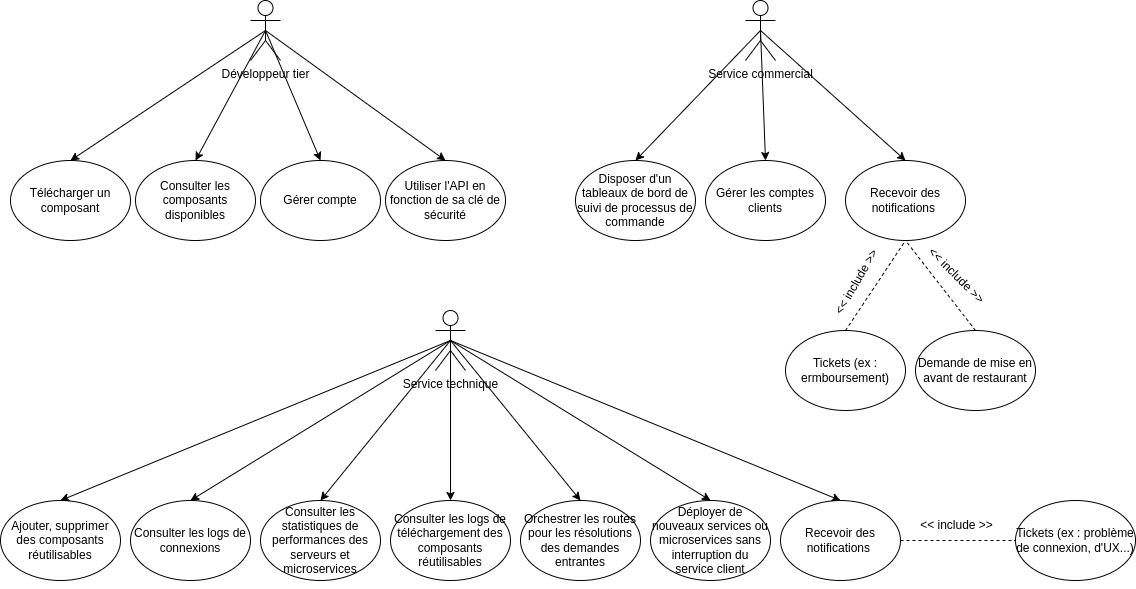

The diagram above was exported from draw.io. Its source (the exported page's mxGraphModel, read from the mxfile embedded in the PNG):
<mxGraphModel dx="1434" dy="792" grid="1" gridSize="10" guides="1" tooltips="1" connect="1" arrows="1" fold="1" page="1" pageScale="1" pageWidth="2339" pageHeight="3300" math="0" shadow="0">
  <root>
    <mxCell id="0" />
    <mxCell id="1" parent="0" />
    <mxCell id="Ypa1_r5y9YP34ET4_gMz-120" value="Développeur tier" style="shape=umlActor;verticalLabelPosition=bottom;verticalAlign=top;html=1;outlineConnect=0;" vertex="1" parent="1">
      <mxGeometry x="285" y="40" width="30" height="60" as="geometry" />
    </mxCell>
    <mxCell id="Ypa1_r5y9YP34ET4_gMz-121" value="Gérer compte" style="ellipse;whiteSpace=wrap;html=1;" vertex="1" parent="1">
      <mxGeometry x="295" y="200" width="120" height="80" as="geometry" />
    </mxCell>
    <mxCell id="Ypa1_r5y9YP34ET4_gMz-122" value="&lt;p data-pm-slice=&quot;1 1 []&quot;&gt;Télécharger un composant&lt;/p&gt;" style="ellipse;whiteSpace=wrap;html=1;" vertex="1" parent="1">
      <mxGeometry x="45" y="200" width="120" height="80" as="geometry" />
    </mxCell>
    <mxCell id="Ypa1_r5y9YP34ET4_gMz-123" value="&lt;p data-pm-slice=&quot;1 1 []&quot;&gt;Consulter les composants disponibles&lt;/p&gt;" style="ellipse;whiteSpace=wrap;html=1;" vertex="1" parent="1">
      <mxGeometry x="170" y="200" width="120" height="80" as="geometry" />
    </mxCell>
    <mxCell id="Ypa1_r5y9YP34ET4_gMz-124" value="&lt;p data-pm-slice=&quot;1 1 []&quot;&gt;Utiliser l'API en fonction de sa clé de sécurité&lt;/p&gt;" style="ellipse;whiteSpace=wrap;html=1;" vertex="1" parent="1">
      <mxGeometry x="420" y="200" width="120" height="80" as="geometry" />
    </mxCell>
    <mxCell id="Ypa1_r5y9YP34ET4_gMz-129" value="Service commercial" style="shape=umlActor;verticalLabelPosition=bottom;verticalAlign=top;html=1;outlineConnect=0;" vertex="1" parent="1">
      <mxGeometry x="780" y="40" width="30" height="60" as="geometry" />
    </mxCell>
    <mxCell id="Ypa1_r5y9YP34ET4_gMz-130" value="&lt;p data-pm-slice=&quot;1 1 []&quot;&gt;Gérer les comptes clients&lt;/p&gt;" style="ellipse;whiteSpace=wrap;html=1;" vertex="1" parent="1">
      <mxGeometry x="740" y="200" width="120" height="80" as="geometry" />
    </mxCell>
    <mxCell id="Ypa1_r5y9YP34ET4_gMz-132" value="&lt;p data-pm-slice=&quot;1 1 []&quot;&gt;Disposer d'un tableaux de bord de suivi de processus de commande&lt;/p&gt;" style="ellipse;whiteSpace=wrap;html=1;" vertex="1" parent="1">
      <mxGeometry x="610" y="200" width="120" height="80" as="geometry" />
    </mxCell>
    <mxCell id="Ypa1_r5y9YP34ET4_gMz-133" value="&lt;p data-pm-slice=&quot;1 1 []&quot;&gt;Recevoir des notifications&amp;nbsp;&lt;/p&gt;" style="ellipse;whiteSpace=wrap;html=1;" vertex="1" parent="1">
      <mxGeometry x="880" y="200" width="120" height="80" as="geometry" />
    </mxCell>
    <mxCell id="Ypa1_r5y9YP34ET4_gMz-134" value="" style="endArrow=classic;html=1;rounded=0;entryX=0.5;entryY=0;entryDx=0;entryDy=0;exitX=0.5;exitY=0.5;exitDx=0;exitDy=0;exitPerimeter=0;" edge="1" parent="1" source="Ypa1_r5y9YP34ET4_gMz-129" target="Ypa1_r5y9YP34ET4_gMz-132">
      <mxGeometry width="50" height="50" relative="1" as="geometry">
        <mxPoint x="760" y="350" as="sourcePoint" />
        <mxPoint x="810" y="300" as="targetPoint" />
      </mxGeometry>
    </mxCell>
    <mxCell id="Ypa1_r5y9YP34ET4_gMz-136" value="" style="endArrow=classic;html=1;rounded=0;entryX=0.5;entryY=0;entryDx=0;entryDy=0;exitX=0.5;exitY=0.5;exitDx=0;exitDy=0;exitPerimeter=0;" edge="1" parent="1" source="Ypa1_r5y9YP34ET4_gMz-129" target="Ypa1_r5y9YP34ET4_gMz-133">
      <mxGeometry width="50" height="50" relative="1" as="geometry">
        <mxPoint x="780" y="370" as="sourcePoint" />
        <mxPoint x="830" y="320" as="targetPoint" />
      </mxGeometry>
    </mxCell>
    <mxCell id="Ypa1_r5y9YP34ET4_gMz-137" value="" style="endArrow=classic;html=1;rounded=0;entryX=0.5;entryY=0;entryDx=0;entryDy=0;exitX=0.5;exitY=0.5;exitDx=0;exitDy=0;exitPerimeter=0;" edge="1" parent="1" source="Ypa1_r5y9YP34ET4_gMz-129" target="Ypa1_r5y9YP34ET4_gMz-130">
      <mxGeometry width="50" height="50" relative="1" as="geometry">
        <mxPoint x="790" y="380" as="sourcePoint" />
        <mxPoint x="840" y="330" as="targetPoint" />
      </mxGeometry>
    </mxCell>
    <mxCell id="Ypa1_r5y9YP34ET4_gMz-138" value="Service technique" style="shape=umlActor;verticalLabelPosition=bottom;verticalAlign=top;html=1;outlineConnect=0;" vertex="1" parent="1">
      <mxGeometry x="470" y="350" width="30" height="60" as="geometry" />
    </mxCell>
    <mxCell id="Ypa1_r5y9YP34ET4_gMz-139" value="&lt;p data-pm-slice=&quot;1 1 []&quot;&gt;Consulter les statistiques de performances des serveurs et microservices&lt;/p&gt;" style="ellipse;whiteSpace=wrap;html=1;" vertex="1" parent="1">
      <mxGeometry x="295" y="540" width="120" height="80" as="geometry" />
    </mxCell>
    <mxCell id="Ypa1_r5y9YP34ET4_gMz-140" value="&lt;p data-pm-slice=&quot;1 1 []&quot;&gt;Ajouter, supprimer des composants réutilisables&lt;/p&gt;" style="ellipse;whiteSpace=wrap;html=1;" vertex="1" parent="1">
      <mxGeometry x="35" y="540" width="120" height="80" as="geometry" />
    </mxCell>
    <mxCell id="Ypa1_r5y9YP34ET4_gMz-141" value="&lt;p data-pm-slice=&quot;1 1 []&quot;&gt;Consulter les logs de connexions&lt;/p&gt;" style="ellipse;whiteSpace=wrap;html=1;" vertex="1" parent="1">
      <mxGeometry x="165" y="540" width="120" height="80" as="geometry" />
    </mxCell>
    <mxCell id="Ypa1_r5y9YP34ET4_gMz-142" value="" style="endArrow=classic;html=1;rounded=0;entryX=0.5;entryY=0;entryDx=0;entryDy=0;exitX=0.5;exitY=0.5;exitDx=0;exitDy=0;exitPerimeter=0;" edge="1" parent="1" source="Ypa1_r5y9YP34ET4_gMz-138" target="Ypa1_r5y9YP34ET4_gMz-140">
      <mxGeometry width="50" height="50" relative="1" as="geometry">
        <mxPoint x="450" y="660" as="sourcePoint" />
        <mxPoint x="500" y="610" as="targetPoint" />
      </mxGeometry>
    </mxCell>
    <mxCell id="Ypa1_r5y9YP34ET4_gMz-143" value="" style="endArrow=classic;html=1;rounded=0;entryX=0.5;entryY=0;entryDx=0;entryDy=0;exitX=0.5;exitY=0.5;exitDx=0;exitDy=0;exitPerimeter=0;" edge="1" parent="1" source="Ypa1_r5y9YP34ET4_gMz-138" target="Ypa1_r5y9YP34ET4_gMz-141">
      <mxGeometry width="50" height="50" relative="1" as="geometry">
        <mxPoint x="470" y="680" as="sourcePoint" />
        <mxPoint x="520" y="630" as="targetPoint" />
      </mxGeometry>
    </mxCell>
    <mxCell id="Ypa1_r5y9YP34ET4_gMz-144" value="" style="endArrow=classic;html=1;rounded=0;entryX=0.5;entryY=0;entryDx=0;entryDy=0;exitX=0.5;exitY=0.5;exitDx=0;exitDy=0;exitPerimeter=0;" edge="1" parent="1" source="Ypa1_r5y9YP34ET4_gMz-138" target="Ypa1_r5y9YP34ET4_gMz-139">
      <mxGeometry width="50" height="50" relative="1" as="geometry">
        <mxPoint x="480" y="690" as="sourcePoint" />
        <mxPoint x="530" y="640" as="targetPoint" />
      </mxGeometry>
    </mxCell>
    <mxCell id="Ypa1_r5y9YP34ET4_gMz-145" value="&lt;p data-pm-slice=&quot;1 1 []&quot;&gt;Déployer de nouveaux services ou microservices sans interruption du service client&lt;/p&gt;" style="ellipse;whiteSpace=wrap;html=1;" vertex="1" parent="1">
      <mxGeometry x="685" y="540" width="120" height="80" as="geometry" />
    </mxCell>
    <mxCell id="Ypa1_r5y9YP34ET4_gMz-146" value="&lt;p data-pm-slice=&quot;1 1 []&quot;&gt;Consulter les logs de téléchargement des composants réutilisables&lt;/p&gt;" style="ellipse;whiteSpace=wrap;html=1;" vertex="1" parent="1">
      <mxGeometry x="425" y="540" width="120" height="80" as="geometry" />
    </mxCell>
    <mxCell id="Ypa1_r5y9YP34ET4_gMz-147" value="&lt;p data-pm-slice=&quot;1 1 []&quot;&gt;Orchestrer les routes pour les résolutions des demandes entrantes&lt;/p&gt;" style="ellipse;whiteSpace=wrap;html=1;" vertex="1" parent="1">
      <mxGeometry x="555" y="540" width="120" height="80" as="geometry" />
    </mxCell>
    <mxCell id="Ypa1_r5y9YP34ET4_gMz-148" value="" style="endArrow=classic;html=1;rounded=0;exitX=0.5;exitY=0.5;exitDx=0;exitDy=0;exitPerimeter=0;entryX=0.5;entryY=0;entryDx=0;entryDy=0;" edge="1" parent="1" source="Ypa1_r5y9YP34ET4_gMz-138" target="Ypa1_r5y9YP34ET4_gMz-147">
      <mxGeometry width="50" height="50" relative="1" as="geometry">
        <mxPoint x="620" y="490" as="sourcePoint" />
        <mxPoint x="670" y="440" as="targetPoint" />
      </mxGeometry>
    </mxCell>
    <mxCell id="Ypa1_r5y9YP34ET4_gMz-149" value="" style="endArrow=classic;html=1;rounded=0;exitX=0.5;exitY=0.5;exitDx=0;exitDy=0;exitPerimeter=0;entryX=0.5;entryY=0;entryDx=0;entryDy=0;" edge="1" parent="1" source="Ypa1_r5y9YP34ET4_gMz-138" target="Ypa1_r5y9YP34ET4_gMz-145">
      <mxGeometry width="50" height="50" relative="1" as="geometry">
        <mxPoint x="630" y="500" as="sourcePoint" />
        <mxPoint x="680" y="450" as="targetPoint" />
      </mxGeometry>
    </mxCell>
    <mxCell id="Ypa1_r5y9YP34ET4_gMz-150" value="" style="endArrow=classic;html=1;rounded=0;exitX=0.5;exitY=0.5;exitDx=0;exitDy=0;exitPerimeter=0;entryX=0.5;entryY=0;entryDx=0;entryDy=0;" edge="1" parent="1" source="Ypa1_r5y9YP34ET4_gMz-138" target="Ypa1_r5y9YP34ET4_gMz-146">
      <mxGeometry width="50" height="50" relative="1" as="geometry">
        <mxPoint x="640" y="510" as="sourcePoint" />
        <mxPoint x="690" y="460" as="targetPoint" />
      </mxGeometry>
    </mxCell>
    <mxCell id="Ypa1_r5y9YP34ET4_gMz-152" value="&lt;p data-pm-slice=&quot;1 1 []&quot;&gt;Recevoir des notifications&amp;nbsp;&lt;/p&gt;" style="ellipse;whiteSpace=wrap;html=1;" vertex="1" parent="1">
      <mxGeometry x="815" y="540" width="120" height="80" as="geometry" />
    </mxCell>
    <mxCell id="Ypa1_r5y9YP34ET4_gMz-153" value="" style="endArrow=classic;html=1;rounded=0;exitX=0.5;exitY=0.5;exitDx=0;exitDy=0;exitPerimeter=0;entryX=0.5;entryY=0;entryDx=0;entryDy=0;" edge="1" parent="1" source="Ypa1_r5y9YP34ET4_gMz-138" target="Ypa1_r5y9YP34ET4_gMz-152">
      <mxGeometry width="50" height="50" relative="1" as="geometry">
        <mxPoint x="760" y="460" as="sourcePoint" />
        <mxPoint x="810" y="410" as="targetPoint" />
      </mxGeometry>
    </mxCell>
    <mxCell id="Ypa1_r5y9YP34ET4_gMz-154" value="" style="endArrow=classic;html=1;rounded=0;entryX=0.5;entryY=0;entryDx=0;entryDy=0;exitX=0.5;exitY=0.5;exitDx=0;exitDy=0;exitPerimeter=0;" edge="1" parent="1" source="Ypa1_r5y9YP34ET4_gMz-120" target="Ypa1_r5y9YP34ET4_gMz-122">
      <mxGeometry width="50" height="50" relative="1" as="geometry">
        <mxPoint x="120" y="150" as="sourcePoint" />
        <mxPoint x="170" y="100" as="targetPoint" />
      </mxGeometry>
    </mxCell>
    <mxCell id="Ypa1_r5y9YP34ET4_gMz-155" value="" style="endArrow=classic;html=1;rounded=0;entryX=0.5;entryY=0;entryDx=0;entryDy=0;exitX=0.5;exitY=0.5;exitDx=0;exitDy=0;exitPerimeter=0;" edge="1" parent="1" source="Ypa1_r5y9YP34ET4_gMz-120" target="Ypa1_r5y9YP34ET4_gMz-123">
      <mxGeometry width="50" height="50" relative="1" as="geometry">
        <mxPoint x="130" y="160" as="sourcePoint" />
        <mxPoint x="180" y="110" as="targetPoint" />
      </mxGeometry>
    </mxCell>
    <mxCell id="Ypa1_r5y9YP34ET4_gMz-156" value="" style="endArrow=classic;html=1;rounded=0;entryX=0.5;entryY=0;entryDx=0;entryDy=0;exitX=0.5;exitY=0.5;exitDx=0;exitDy=0;exitPerimeter=0;" edge="1" parent="1" source="Ypa1_r5y9YP34ET4_gMz-120" target="Ypa1_r5y9YP34ET4_gMz-121">
      <mxGeometry width="50" height="50" relative="1" as="geometry">
        <mxPoint x="140" y="170" as="sourcePoint" />
        <mxPoint x="190" y="120" as="targetPoint" />
      </mxGeometry>
    </mxCell>
    <mxCell id="Ypa1_r5y9YP34ET4_gMz-157" value="" style="endArrow=classic;html=1;rounded=0;exitX=0.5;exitY=0.5;exitDx=0;exitDy=0;exitPerimeter=0;entryX=0.5;entryY=0;entryDx=0;entryDy=0;" edge="1" parent="1" source="Ypa1_r5y9YP34ET4_gMz-120" target="Ypa1_r5y9YP34ET4_gMz-124">
      <mxGeometry width="50" height="50" relative="1" as="geometry">
        <mxPoint x="150" y="180" as="sourcePoint" />
        <mxPoint x="200" y="130" as="targetPoint" />
      </mxGeometry>
    </mxCell>
    <mxCell id="Ypa1_r5y9YP34ET4_gMz-158" value="Tickets (ex : ermboursement)" style="ellipse;whiteSpace=wrap;html=1;" vertex="1" parent="1">
      <mxGeometry x="820" y="370" width="120" height="80" as="geometry" />
    </mxCell>
    <mxCell id="Ypa1_r5y9YP34ET4_gMz-159" value="" style="endArrow=none;dashed=1;html=1;rounded=0;entryX=0.5;entryY=1;entryDx=0;entryDy=0;exitX=0.5;exitY=0;exitDx=0;exitDy=0;" edge="1" parent="1" source="Ypa1_r5y9YP34ET4_gMz-158" target="Ypa1_r5y9YP34ET4_gMz-133">
      <mxGeometry width="50" height="50" relative="1" as="geometry">
        <mxPoint x="730" y="400" as="sourcePoint" />
        <mxPoint x="780" y="350" as="targetPoint" />
      </mxGeometry>
    </mxCell>
    <mxCell id="Ypa1_r5y9YP34ET4_gMz-160" value="&amp;lt;&amp;lt; include &amp;gt;&amp;gt;" style="text;html=1;align=center;verticalAlign=middle;resizable=0;points=[];autosize=1;strokeColor=none;fillColor=none;rotation=-60;" vertex="1" parent="1">
      <mxGeometry x="841" y="307" width="100" height="30" as="geometry" />
    </mxCell>
    <mxCell id="Ypa1_r5y9YP34ET4_gMz-161" value="Demande de mise en avant de restaurant" style="ellipse;whiteSpace=wrap;html=1;" vertex="1" parent="1">
      <mxGeometry x="950" y="370" width="120" height="80" as="geometry" />
    </mxCell>
    <mxCell id="Ypa1_r5y9YP34ET4_gMz-162" value="&lt;p data-pm-slice=&quot;1 1 []&quot;&gt;Tickets (ex : problème de connexion, d'UX...)&lt;/p&gt;" style="ellipse;whiteSpace=wrap;html=1;" vertex="1" parent="1">
      <mxGeometry x="1050" y="540" width="120" height="80" as="geometry" />
    </mxCell>
    <mxCell id="Ypa1_r5y9YP34ET4_gMz-163" value="" style="endArrow=none;dashed=1;html=1;rounded=0;entryX=0.5;entryY=1;entryDx=0;entryDy=0;exitX=0.5;exitY=0;exitDx=0;exitDy=0;" edge="1" parent="1" source="Ypa1_r5y9YP34ET4_gMz-161" target="Ypa1_r5y9YP34ET4_gMz-133">
      <mxGeometry width="50" height="50" relative="1" as="geometry">
        <mxPoint x="960" y="360" as="sourcePoint" />
        <mxPoint x="1010" y="310" as="targetPoint" />
      </mxGeometry>
    </mxCell>
    <mxCell id="Ypa1_r5y9YP34ET4_gMz-164" value="&amp;lt;&amp;lt; include &amp;gt;&amp;gt;" style="text;html=1;align=center;verticalAlign=middle;resizable=0;points=[];autosize=1;strokeColor=none;fillColor=none;rotation=45;" vertex="1" parent="1">
      <mxGeometry x="941" y="300" width="100" height="30" as="geometry" />
    </mxCell>
    <mxCell id="Ypa1_r5y9YP34ET4_gMz-165" value="" style="endArrow=none;dashed=1;html=1;rounded=0;entryX=0;entryY=0.5;entryDx=0;entryDy=0;exitX=1;exitY=0.5;exitDx=0;exitDy=0;" edge="1" parent="1" source="Ypa1_r5y9YP34ET4_gMz-152" target="Ypa1_r5y9YP34ET4_gMz-162">
      <mxGeometry width="50" height="50" relative="1" as="geometry">
        <mxPoint x="940" y="550" as="sourcePoint" />
        <mxPoint x="990" y="500" as="targetPoint" />
      </mxGeometry>
    </mxCell>
    <mxCell id="Ypa1_r5y9YP34ET4_gMz-166" value="&amp;lt;&amp;lt; include &amp;gt;&amp;gt;" style="text;html=1;align=center;verticalAlign=middle;resizable=0;points=[];autosize=1;strokeColor=none;fillColor=none;rotation=0;" vertex="1" parent="1">
      <mxGeometry x="941" y="550" width="100" height="30" as="geometry" />
    </mxCell>
  </root>
</mxGraphModel>